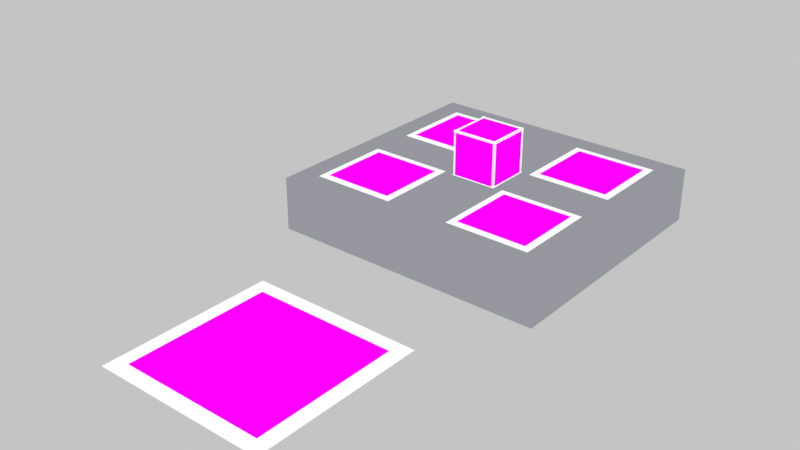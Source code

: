 # Source: scene.blend  (saved by Blender 5.2.45; exported with 4.5.12 LTS)
import bpy
from mathutils import Matrix  # noqa: F401  (used for matrix-valued properties, if any)

bpy.ops.wm.read_factory_settings(use_empty=True)
scene = bpy.context.scene
scene.name = 'Scene'

# ---- collections
col_collection = bpy.data.collections.new('Collection'); scene.collection.children.link(col_collection)

# ---- images (referenced by path relative to the original .blend; pixels are not part of the script)
import os
ASSET_DIR = os.environ.get("B2B_ASSET_DIR", "")  # directory of the original .blend (textures are referenced by path, not embedded)
HERE = os.path.dirname(os.path.abspath(__file__))  # packed textures are extracted next to this script under _unpacked/

def load_image(name, relpath, width, height, colorspace="sRGB"):
    """Load a texture the original file referenced (path relative to the .blend, or extracted next to this script)."""
    p = next((c for c in (os.path.join(HERE, relpath), os.path.join(ASSET_DIR, relpath)) if relpath and os.path.exists(c)), "")
    if p:
        img = bpy.data.images.load(p, check_existing=True)
        img.name = name
    else:  # same state as the original file: an image datablock whose file is absent (Cycles renders it pink)
        img = bpy.data.images.new(name, width, height)
        img.source = "FILE"
        img.filepath = "//" + (relpath or name)
    img.colorspace_settings.name = colorspace
    return img
img_tag_0_png = load_image('tag_0.png', 'tag_0.png', 1024, 1024, 'Non-Color')
img_tag_42_png = load_image('tag_42.png', 'tag_42.png', 1024, 1024, 'Non-Color')
img_tag_43_png = load_image('tag_43.png', 'tag_43.png', 1024, 1024, 'Non-Color')
img_tag_44_png = load_image('tag_44.png', 'tag_44.png', 1024, 1024, 'Non-Color')
img_tag_45_png = load_image('tag_45.png', 'tag_45.png', 1024, 1024, 'Non-Color')
img_tag_20_png = load_image('tag_20.png', 'tag_20.png', 1024, 1024, 'Non-Color')
img_tag_21_png = load_image('tag_21.png', 'tag_21.png', 1024, 1024, 'Non-Color')
img_tag_22_png = load_image('tag_22.png', 'tag_22.png', 1024, 1024, 'Non-Color')
img_tag_23_png = load_image('tag_23.png', 'tag_23.png', 1024, 1024, 'Non-Color')
img_tag_24_png = load_image('tag_24.png', 'tag_24.png', 1024, 1024, 'Non-Color')
img_tag_25_png = load_image('tag_25.png', 'tag_25.png', 1024, 1024, 'Non-Color')

# ---- materials (node trees are filled in below, after node groups)
mat_platformmat = bpy.data.materials.new('PlatformMat')
mat_basemat = bpy.data.materials.new('BaseMat')
mat_whitebackingmat = bpy.data.materials.new('WhiteBackingMat')
mat_mat_tag_42 = bpy.data.materials.new('Mat_Tag_42')
mat_mat_tag_43 = bpy.data.materials.new('Mat_Tag_43')
mat_mat_tag_44 = bpy.data.materials.new('Mat_Tag_44')
mat_mat_tag_45 = bpy.data.materials.new('Mat_Tag_45')
mat_mat_cube_20 = bpy.data.materials.new('Mat_Cube_20')
mat_mat_cube_21 = bpy.data.materials.new('Mat_Cube_21')
mat_mat_cube_22 = bpy.data.materials.new('Mat_Cube_22')
mat_mat_cube_23 = bpy.data.materials.new('Mat_Cube_23')
mat_mat_cube_24 = bpy.data.materials.new('Mat_Cube_24')
mat_mat_cube_25 = bpy.data.materials.new('Mat_Cube_25')

# ---- material node trees
mat_platformmat.use_nodes = True; mat_platformmat.node_tree.nodes.clear()
_N = mat_platformmat.node_tree.nodes; _L = mat_platformmat.node_tree.links
n0 = _N.new('ShaderNodeEmission'); n0.name = 'Emission'; n0.location = (0, 0)
n0.inputs[0].default_value = (0.3, 0.31, 0.34, 1.0)
n1 = _N.new('ShaderNodeOutputMaterial'); n1.name = 'Material Output'; n1.location = (0, 0)
_L.new(n0.outputs[0], n1.inputs[0])
n1.is_active_output = True
mat_basemat.use_nodes = True; mat_basemat.node_tree.nodes.clear()
_N = mat_basemat.node_tree.nodes; _L = mat_basemat.node_tree.links
n0 = _N.new('ShaderNodeTexImage'); n0.name = 'Image Texture'; n0.location = (0, 0)
n0.image = img_tag_0_png
n0.interpolation = 'Closest'
n1 = _N.new('ShaderNodeEmission'); n1.name = 'Emission'; n1.location = (0, 0)
n2 = _N.new('ShaderNodeOutputMaterial'); n2.name = 'Material Output'; n2.location = (0, 0)
_L.new(n0.outputs[0], n1.inputs[0])
_L.new(n1.outputs[0], n2.inputs[0])
n2.is_active_output = True
mat_whitebackingmat.use_nodes = True; mat_whitebackingmat.node_tree.nodes.clear()
_N = mat_whitebackingmat.node_tree.nodes; _L = mat_whitebackingmat.node_tree.links
n0 = _N.new('ShaderNodeEmission'); n0.name = 'Emission'; n0.location = (0, 0)
n1 = _N.new('ShaderNodeOutputMaterial'); n1.name = 'Material Output'; n1.location = (0, 0)
_L.new(n0.outputs[0], n1.inputs[0])
n1.is_active_output = True
mat_mat_tag_42.use_nodes = True; mat_mat_tag_42.node_tree.nodes.clear()
_N = mat_mat_tag_42.node_tree.nodes; _L = mat_mat_tag_42.node_tree.links
n0 = _N.new('ShaderNodeTexImage'); n0.name = 'Image Texture'; n0.location = (0, 0)
n0.image = img_tag_42_png
n0.interpolation = 'Closest'
n1 = _N.new('ShaderNodeEmission'); n1.name = 'Emission'; n1.location = (0, 0)
n2 = _N.new('ShaderNodeOutputMaterial'); n2.name = 'Material Output'; n2.location = (0, 0)
_L.new(n0.outputs[0], n1.inputs[0])
_L.new(n1.outputs[0], n2.inputs[0])
n2.is_active_output = True
mat_mat_tag_43.use_nodes = True; mat_mat_tag_43.node_tree.nodes.clear()
_N = mat_mat_tag_43.node_tree.nodes; _L = mat_mat_tag_43.node_tree.links
n0 = _N.new('ShaderNodeTexImage'); n0.name = 'Image Texture'; n0.location = (0, 0)
n0.image = img_tag_43_png
n0.interpolation = 'Closest'
n1 = _N.new('ShaderNodeEmission'); n1.name = 'Emission'; n1.location = (0, 0)
n2 = _N.new('ShaderNodeOutputMaterial'); n2.name = 'Material Output'; n2.location = (0, 0)
_L.new(n0.outputs[0], n1.inputs[0])
_L.new(n1.outputs[0], n2.inputs[0])
n2.is_active_output = True
mat_mat_tag_44.use_nodes = True; mat_mat_tag_44.node_tree.nodes.clear()
_N = mat_mat_tag_44.node_tree.nodes; _L = mat_mat_tag_44.node_tree.links
n0 = _N.new('ShaderNodeTexImage'); n0.name = 'Image Texture'; n0.location = (0, 0)
n0.image = img_tag_44_png
n0.interpolation = 'Closest'
n1 = _N.new('ShaderNodeEmission'); n1.name = 'Emission'; n1.location = (0, 0)
n2 = _N.new('ShaderNodeOutputMaterial'); n2.name = 'Material Output'; n2.location = (0, 0)
_L.new(n0.outputs[0], n1.inputs[0])
_L.new(n1.outputs[0], n2.inputs[0])
n2.is_active_output = True
mat_mat_tag_45.use_nodes = True; mat_mat_tag_45.node_tree.nodes.clear()
_N = mat_mat_tag_45.node_tree.nodes; _L = mat_mat_tag_45.node_tree.links
n0 = _N.new('ShaderNodeTexImage'); n0.name = 'Image Texture'; n0.location = (0, 0)
n0.image = img_tag_45_png
n0.interpolation = 'Closest'
n1 = _N.new('ShaderNodeEmission'); n1.name = 'Emission'; n1.location = (0, 0)
n2 = _N.new('ShaderNodeOutputMaterial'); n2.name = 'Material Output'; n2.location = (0, 0)
_L.new(n0.outputs[0], n1.inputs[0])
_L.new(n1.outputs[0], n2.inputs[0])
n2.is_active_output = True
mat_mat_cube_20.use_nodes = True; mat_mat_cube_20.node_tree.nodes.clear()
_N = mat_mat_cube_20.node_tree.nodes; _L = mat_mat_cube_20.node_tree.links
n0 = _N.new('ShaderNodeTexImage'); n0.name = 'Image Texture'; n0.location = (0, 0)
n0.image = img_tag_20_png
n0.interpolation = 'Closest'
n1 = _N.new('ShaderNodeEmission'); n1.name = 'Emission'; n1.location = (0, 0)
n2 = _N.new('ShaderNodeOutputMaterial'); n2.name = 'Material Output'; n2.location = (0, 0)
_L.new(n0.outputs[0], n1.inputs[0])
_L.new(n1.outputs[0], n2.inputs[0])
n2.is_active_output = True
mat_mat_cube_21.use_nodes = True; mat_mat_cube_21.node_tree.nodes.clear()
_N = mat_mat_cube_21.node_tree.nodes; _L = mat_mat_cube_21.node_tree.links
n0 = _N.new('ShaderNodeTexImage'); n0.name = 'Image Texture'; n0.location = (0, 0)
n0.image = img_tag_21_png
n0.interpolation = 'Closest'
n1 = _N.new('ShaderNodeEmission'); n1.name = 'Emission'; n1.location = (0, 0)
n2 = _N.new('ShaderNodeOutputMaterial'); n2.name = 'Material Output'; n2.location = (0, 0)
_L.new(n0.outputs[0], n1.inputs[0])
_L.new(n1.outputs[0], n2.inputs[0])
n2.is_active_output = True
mat_mat_cube_22.use_nodes = True; mat_mat_cube_22.node_tree.nodes.clear()
_N = mat_mat_cube_22.node_tree.nodes; _L = mat_mat_cube_22.node_tree.links
n0 = _N.new('ShaderNodeTexImage'); n0.name = 'Image Texture'; n0.location = (0, 0)
n0.image = img_tag_22_png
n0.interpolation = 'Closest'
n1 = _N.new('ShaderNodeEmission'); n1.name = 'Emission'; n1.location = (0, 0)
n2 = _N.new('ShaderNodeOutputMaterial'); n2.name = 'Material Output'; n2.location = (0, 0)
_L.new(n0.outputs[0], n1.inputs[0])
_L.new(n1.outputs[0], n2.inputs[0])
n2.is_active_output = True
mat_mat_cube_23.use_nodes = True; mat_mat_cube_23.node_tree.nodes.clear()
_N = mat_mat_cube_23.node_tree.nodes; _L = mat_mat_cube_23.node_tree.links
n0 = _N.new('ShaderNodeTexImage'); n0.name = 'Image Texture'; n0.location = (0, 0)
n0.image = img_tag_23_png
n0.interpolation = 'Closest'
n1 = _N.new('ShaderNodeEmission'); n1.name = 'Emission'; n1.location = (0, 0)
n2 = _N.new('ShaderNodeOutputMaterial'); n2.name = 'Material Output'; n2.location = (0, 0)
_L.new(n0.outputs[0], n1.inputs[0])
_L.new(n1.outputs[0], n2.inputs[0])
n2.is_active_output = True
mat_mat_cube_24.use_nodes = True; mat_mat_cube_24.node_tree.nodes.clear()
_N = mat_mat_cube_24.node_tree.nodes; _L = mat_mat_cube_24.node_tree.links
n0 = _N.new('ShaderNodeTexImage'); n0.name = 'Image Texture'; n0.location = (0, 0)
n0.image = img_tag_24_png
n0.interpolation = 'Closest'
n1 = _N.new('ShaderNodeEmission'); n1.name = 'Emission'; n1.location = (0, 0)
n2 = _N.new('ShaderNodeOutputMaterial'); n2.name = 'Material Output'; n2.location = (0, 0)
_L.new(n0.outputs[0], n1.inputs[0])
_L.new(n1.outputs[0], n2.inputs[0])
n2.is_active_output = True
mat_mat_cube_25.use_nodes = True; mat_mat_cube_25.node_tree.nodes.clear()
_N = mat_mat_cube_25.node_tree.nodes; _L = mat_mat_cube_25.node_tree.links
n0 = _N.new('ShaderNodeTexImage'); n0.name = 'Image Texture'; n0.location = (0, 0)
n0.image = img_tag_25_png
n0.interpolation = 'Closest'
n1 = _N.new('ShaderNodeEmission'); n1.name = 'Emission'; n1.location = (0, 0)
n2 = _N.new('ShaderNodeOutputMaterial'); n2.name = 'Material Output'; n2.location = (0, 0)
_L.new(n0.outputs[0], n1.inputs[0])
_L.new(n1.outputs[0], n2.inputs[0])
n2.is_active_output = True

# ---- world
world_neutralworld = bpy.data.worlds.new('NeutralWorld'); scene.world = world_neutralworld
world_neutralworld.use_nodes = True; world_neutralworld.node_tree.nodes.clear()
_N = world_neutralworld.node_tree.nodes; _L = world_neutralworld.node_tree.links
n0 = _N.new('ShaderNodeBackground'); n0.name = 'Background'; n0.location = (-200, 100)
n0.inputs[0].default_value = (0.55, 0.55, 0.55, 1.0)
n1 = _N.new('ShaderNodeOutputWorld'); n1.name = 'World Output'; n1.location = (200, 100)
_L.new(n0.outputs[0], n1.inputs[0])
n1.is_active_output = True

# ---- cameras
cam_cam0 = bpy.data.cameras.new('cam0')
cam_cam0.sensor_fit = 'HORIZONTAL'
cam_cam0.clip_start = 0.01
cam_cam0.clip_end = 20.0
cam_cam0.lens = 25.31
cam_cam1 = bpy.data.cameras.new('cam1')
cam_cam1.sensor_fit = 'HORIZONTAL'
cam_cam1.clip_start = 0.01
cam_cam1.clip_end = 20.0
cam_cam1.lens = 25.31

# ---- meshes
me_platform_mesh = bpy.data.meshes.new('Platform_Mesh')
me_platform_mesh.from_pydata([(-0.13, 0.0, 0.0), (0.13, 0.0, 0.0), (0.13, 0.24, 0.0), (-0.13, 0.24, 0.0), (-0.13, 0.0, 0.05), (0.13, 0.0, 0.05), (0.13, 0.24, 0.05), (-0.13, 0.24, 0.05)], [], [(0, 1, 2, 3), (4, 7, 6, 5), (0, 4, 5, 1), (1, 5, 6, 2), (2, 6, 7, 3), (3, 7, 4, 0)])
me_platform_mesh.materials.append(mat_platformmat)
me_platform_mesh.update()
me_tag_0_base_mesh = bpy.data.meshes.new('Tag_0_Base_Mesh')
me_tag_0_base_mesh.from_pydata([(-0.067, -0.067, 0.0), (0.067, -0.067, 0.0), (0.067, 0.067, 0.0), (-0.067, 0.067, 0.0)], [], [(0, 1, 2, 3)])
_uv = me_tag_0_base_mesh.uv_layers.new(name='UVMap')
_uv.uv.foreach_set('vector', [0.0, 0.0, 1.0, 0.0, 1.0, 1.0, 0.0, 1.0])
me_tag_0_base_mesh.materials.append(mat_basemat)
me_tag_0_base_mesh.update()
me_tag_0_base_backmesh = bpy.data.meshes.new('Tag_0_Base_BackMesh')
me_tag_0_base_backmesh.from_pydata([(-0.0804, -0.0804, -0.0005), (0.0804, -0.0804, -0.0005), (0.0804, 0.0804, -0.0005), (-0.0804, 0.0804, -0.0005)], [], [(0, 1, 2, 3)])
me_tag_0_base_backmesh.materials.append(mat_whitebackingmat)
me_tag_0_base_backmesh.update()
me_plane_tag_42_mesh = bpy.data.meshes.new('Plane_Tag_42_Mesh')
me_plane_tag_42_mesh.from_pydata([(-0.033, -0.033, 0.0), (0.033, -0.033, 0.0), (0.033, 0.033, 0.0), (-0.033, 0.033, 0.0)], [], [(0, 1, 2, 3)])
_uv = me_plane_tag_42_mesh.uv_layers.new(name='UVMap')
_uv.uv.foreach_set('vector', [0.0, 0.0, 1.0, 0.0, 1.0, 1.0, 0.0, 1.0])
me_plane_tag_42_mesh.materials.append(mat_mat_tag_42)
me_plane_tag_42_mesh.update()
me_plane_tag_42_backmesh = bpy.data.meshes.new('Plane_Tag_42_BackMesh')
me_plane_tag_42_backmesh.from_pydata([(-0.0396, -0.0396, -0.0005), (0.0396, -0.0396, -0.0005), (0.0396, 0.0396, -0.0005), (-0.0396, 0.0396, -0.0005)], [], [(0, 1, 2, 3)])
me_plane_tag_42_backmesh.materials.append(mat_whitebackingmat)
me_plane_tag_42_backmesh.update()
me_plane_tag_43_mesh = bpy.data.meshes.new('Plane_Tag_43_Mesh')
me_plane_tag_43_mesh.from_pydata([(-0.033, -0.033, 0.0), (0.033, -0.033, 0.0), (0.033, 0.033, 0.0), (-0.033, 0.033, 0.0)], [], [(0, 1, 2, 3)])
_uv = me_plane_tag_43_mesh.uv_layers.new(name='UVMap')
_uv.uv.foreach_set('vector', [0.0, 0.0, 1.0, 0.0, 1.0, 1.0, 0.0, 1.0])
me_plane_tag_43_mesh.materials.append(mat_mat_tag_43)
me_plane_tag_43_mesh.update()
me_plane_tag_43_backmesh = bpy.data.meshes.new('Plane_Tag_43_BackMesh')
me_plane_tag_43_backmesh.from_pydata([(-0.0396, -0.0396, -0.0005), (0.0396, -0.0396, -0.0005), (0.0396, 0.0396, -0.0005), (-0.0396, 0.0396, -0.0005)], [], [(0, 1, 2, 3)])
me_plane_tag_43_backmesh.materials.append(mat_whitebackingmat)
me_plane_tag_43_backmesh.update()
me_plane_tag_44_mesh = bpy.data.meshes.new('Plane_Tag_44_Mesh')
me_plane_tag_44_mesh.from_pydata([(-0.033, -0.033, 0.0), (0.033, -0.033, 0.0), (0.033, 0.033, 0.0), (-0.033, 0.033, 0.0)], [], [(0, 1, 2, 3)])
_uv = me_plane_tag_44_mesh.uv_layers.new(name='UVMap')
_uv.uv.foreach_set('vector', [0.0, 0.0, 1.0, 0.0, 1.0, 1.0, 0.0, 1.0])
me_plane_tag_44_mesh.materials.append(mat_mat_tag_44)
me_plane_tag_44_mesh.update()
me_plane_tag_44_backmesh = bpy.data.meshes.new('Plane_Tag_44_BackMesh')
me_plane_tag_44_backmesh.from_pydata([(-0.0396, -0.0396, -0.0005), (0.0396, -0.0396, -0.0005), (0.0396, 0.0396, -0.0005), (-0.0396, 0.0396, -0.0005)], [], [(0, 1, 2, 3)])
me_plane_tag_44_backmesh.materials.append(mat_whitebackingmat)
me_plane_tag_44_backmesh.update()
me_plane_tag_45_mesh = bpy.data.meshes.new('Plane_Tag_45_Mesh')
me_plane_tag_45_mesh.from_pydata([(-0.033, -0.033, 0.0), (0.033, -0.033, 0.0), (0.033, 0.033, 0.0), (-0.033, 0.033, 0.0)], [], [(0, 1, 2, 3)])
_uv = me_plane_tag_45_mesh.uv_layers.new(name='UVMap')
_uv.uv.foreach_set('vector', [0.0, 0.0, 1.0, 0.0, 1.0, 1.0, 0.0, 1.0])
me_plane_tag_45_mesh.materials.append(mat_mat_tag_45)
me_plane_tag_45_mesh.update()
me_plane_tag_45_backmesh = bpy.data.meshes.new('Plane_Tag_45_BackMesh')
me_plane_tag_45_backmesh.from_pydata([(-0.0396, -0.0396, -0.0005), (0.0396, -0.0396, -0.0005), (0.0396, 0.0396, -0.0005), (-0.0396, 0.0396, -0.0005)], [], [(0, 1, 2, 3)])
me_plane_tag_45_backmesh.materials.append(mat_whitebackingmat)
me_plane_tag_45_backmesh.update()
me_cube_face_20_mesh = bpy.data.meshes.new('Cube_Face_20_Mesh')
me_cube_face_20_mesh.from_pydata([(-0.0205, -0.0205, 0.0), (0.0205, -0.0205, 0.0), (0.0205, 0.0205, 0.0), (-0.0205, 0.0205, 0.0)], [], [(0, 1, 2, 3)])
_uv = me_cube_face_20_mesh.uv_layers.new(name='UVMap')
_uv.uv.foreach_set('vector', [0.0, 0.0, 1.0, 0.0, 1.0, 1.0, 0.0, 1.0])
me_cube_face_20_mesh.materials.append(mat_mat_cube_20)
me_cube_face_20_mesh.update()
me_cube_face_20_backmesh = bpy.data.meshes.new('Cube_Face_20_BackMesh')
me_cube_face_20_backmesh.from_pydata([(-0.02214, -0.02214, -0.0002), (0.02214, -0.02214, -0.0002), (0.02214, 0.02214, -0.0002), (-0.02214, 0.02214, -0.0002)], [], [(0, 1, 2, 3)])
me_cube_face_20_backmesh.materials.append(mat_whitebackingmat)
me_cube_face_20_backmesh.update()
me_cube_face_21_mesh = bpy.data.meshes.new('Cube_Face_21_Mesh')
me_cube_face_21_mesh.from_pydata([(-0.0205, -0.0205, 0.0), (0.0205, -0.0205, 0.0), (0.0205, 0.0205, 0.0), (-0.0205, 0.0205, 0.0)], [], [(0, 1, 2, 3)])
_uv = me_cube_face_21_mesh.uv_layers.new(name='UVMap')
_uv.uv.foreach_set('vector', [0.0, 0.0, 1.0, 0.0, 1.0, 1.0, 0.0, 1.0])
me_cube_face_21_mesh.materials.append(mat_mat_cube_21)
me_cube_face_21_mesh.update()
me_cube_face_21_backmesh = bpy.data.meshes.new('Cube_Face_21_BackMesh')
me_cube_face_21_backmesh.from_pydata([(-0.02214, -0.02214, -0.0002), (0.02214, -0.02214, -0.0002), (0.02214, 0.02214, -0.0002), (-0.02214, 0.02214, -0.0002)], [], [(0, 1, 2, 3)])
me_cube_face_21_backmesh.materials.append(mat_whitebackingmat)
me_cube_face_21_backmesh.update()
me_cube_face_22_mesh = bpy.data.meshes.new('Cube_Face_22_Mesh')
me_cube_face_22_mesh.from_pydata([(-0.0205, -0.0205, 0.0), (0.0205, -0.0205, 0.0), (0.0205, 0.0205, 0.0), (-0.0205, 0.0205, 0.0)], [], [(0, 1, 2, 3)])
_uv = me_cube_face_22_mesh.uv_layers.new(name='UVMap')
_uv.uv.foreach_set('vector', [0.0, 0.0, 1.0, 0.0, 1.0, 1.0, 0.0, 1.0])
me_cube_face_22_mesh.materials.append(mat_mat_cube_22)
me_cube_face_22_mesh.update()
me_cube_face_22_backmesh = bpy.data.meshes.new('Cube_Face_22_BackMesh')
me_cube_face_22_backmesh.from_pydata([(-0.02214, -0.02214, -0.0002), (0.02214, -0.02214, -0.0002), (0.02214, 0.02214, -0.0002), (-0.02214, 0.02214, -0.0002)], [], [(0, 1, 2, 3)])
me_cube_face_22_backmesh.materials.append(mat_whitebackingmat)
me_cube_face_22_backmesh.update()
me_cube_face_23_mesh = bpy.data.meshes.new('Cube_Face_23_Mesh')
me_cube_face_23_mesh.from_pydata([(-0.0205, -0.0205, 0.0), (0.0205, -0.0205, 0.0), (0.0205, 0.0205, 0.0), (-0.0205, 0.0205, 0.0)], [], [(0, 1, 2, 3)])
_uv = me_cube_face_23_mesh.uv_layers.new(name='UVMap')
_uv.uv.foreach_set('vector', [0.0, 0.0, 1.0, 0.0, 1.0, 1.0, 0.0, 1.0])
me_cube_face_23_mesh.materials.append(mat_mat_cube_23)
me_cube_face_23_mesh.update()
me_cube_face_23_backmesh = bpy.data.meshes.new('Cube_Face_23_BackMesh')
me_cube_face_23_backmesh.from_pydata([(-0.02214, -0.02214, -0.0002), (0.02214, -0.02214, -0.0002), (0.02214, 0.02214, -0.0002), (-0.02214, 0.02214, -0.0002)], [], [(0, 1, 2, 3)])
me_cube_face_23_backmesh.materials.append(mat_whitebackingmat)
me_cube_face_23_backmesh.update()
me_cube_face_24_mesh = bpy.data.meshes.new('Cube_Face_24_Mesh')
me_cube_face_24_mesh.from_pydata([(-0.0205, -0.0205, 0.0), (0.0205, -0.0205, 0.0), (0.0205, 0.0205, 0.0), (-0.0205, 0.0205, 0.0)], [], [(0, 1, 2, 3)])
_uv = me_cube_face_24_mesh.uv_layers.new(name='UVMap')
_uv.uv.foreach_set('vector', [0.0, 0.0, 1.0, 0.0, 1.0, 1.0, 0.0, 1.0])
me_cube_face_24_mesh.materials.append(mat_mat_cube_24)
me_cube_face_24_mesh.update()
me_cube_face_24_backmesh = bpy.data.meshes.new('Cube_Face_24_BackMesh')
me_cube_face_24_backmesh.from_pydata([(-0.02214, -0.02214, -0.0002), (0.02214, -0.02214, -0.0002), (0.02214, 0.02214, -0.0002), (-0.02214, 0.02214, -0.0002)], [], [(0, 1, 2, 3)])
me_cube_face_24_backmesh.materials.append(mat_whitebackingmat)
me_cube_face_24_backmesh.update()
me_cube_face_25_mesh = bpy.data.meshes.new('Cube_Face_25_Mesh')
me_cube_face_25_mesh.from_pydata([(-0.0205, -0.0205, 0.0), (0.0205, -0.0205, 0.0), (0.0205, 0.0205, 0.0), (-0.0205, 0.0205, 0.0)], [], [(0, 1, 2, 3)])
_uv = me_cube_face_25_mesh.uv_layers.new(name='UVMap')
_uv.uv.foreach_set('vector', [0.0, 0.0, 1.0, 0.0, 1.0, 1.0, 0.0, 1.0])
me_cube_face_25_mesh.materials.append(mat_mat_cube_25)
me_cube_face_25_mesh.update()
me_cube_face_25_backmesh = bpy.data.meshes.new('Cube_Face_25_BackMesh')
me_cube_face_25_backmesh.from_pydata([(-0.02214, -0.02214, -0.0002), (0.02214, -0.02214, -0.0002), (0.02214, 0.02214, -0.0002), (-0.02214, 0.02214, -0.0002)], [], [(0, 1, 2, 3)])
me_cube_face_25_backmesh.materials.append(mat_whitebackingmat)
me_cube_face_25_backmesh.update()

# ---- objects
ob_platform = bpy.data.objects.new('Platform', me_platform_mesh)
ob_tag_0_base = bpy.data.objects.new('Tag_0_Base', me_tag_0_base_mesh)
ob_tag_0_base_back = bpy.data.objects.new('Tag_0_Base_Back', me_tag_0_base_backmesh)
ob_plane_tag_42 = bpy.data.objects.new('Plane_Tag_42', me_plane_tag_42_mesh)
ob_plane_tag_42_back = bpy.data.objects.new('Plane_Tag_42_Back', me_plane_tag_42_backmesh)
ob_plane_tag_43 = bpy.data.objects.new('Plane_Tag_43', me_plane_tag_43_mesh)
ob_plane_tag_43_back = bpy.data.objects.new('Plane_Tag_43_Back', me_plane_tag_43_backmesh)
ob_plane_tag_44 = bpy.data.objects.new('Plane_Tag_44', me_plane_tag_44_mesh)
ob_plane_tag_44_back = bpy.data.objects.new('Plane_Tag_44_Back', me_plane_tag_44_backmesh)
ob_plane_tag_45 = bpy.data.objects.new('Plane_Tag_45', me_plane_tag_45_mesh)
ob_plane_tag_45_back = bpy.data.objects.new('Plane_Tag_45_Back', me_plane_tag_45_backmesh)
ob_cube_face_20 = bpy.data.objects.new('Cube_Face_20', me_cube_face_20_mesh)
ob_cube_face_20_back = bpy.data.objects.new('Cube_Face_20_Back', me_cube_face_20_backmesh)
ob_cube_face_21 = bpy.data.objects.new('Cube_Face_21', me_cube_face_21_mesh)
ob_cube_face_21_back = bpy.data.objects.new('Cube_Face_21_Back', me_cube_face_21_backmesh)
ob_cube_face_22 = bpy.data.objects.new('Cube_Face_22', me_cube_face_22_mesh)
ob_cube_face_22_back = bpy.data.objects.new('Cube_Face_22_Back', me_cube_face_22_backmesh)
ob_cube_face_23 = bpy.data.objects.new('Cube_Face_23', me_cube_face_23_mesh)
ob_cube_face_23_back = bpy.data.objects.new('Cube_Face_23_Back', me_cube_face_23_backmesh)
ob_cube_face_24 = bpy.data.objects.new('Cube_Face_24', me_cube_face_24_mesh)
ob_cube_face_24_back = bpy.data.objects.new('Cube_Face_24_Back', me_cube_face_24_backmesh)
ob_cube_face_25 = bpy.data.objects.new('Cube_Face_25', me_cube_face_25_mesh)
ob_cube_face_25_back = bpy.data.objects.new('Cube_Face_25_Back', me_cube_face_25_backmesh)
ob_lookatdummy = bpy.data.objects.new('LookAtDummy', None)
ob_cam0 = bpy.data.objects.new('cam0', cam_cam0)
ob_cam1 = bpy.data.objects.new('cam1', cam_cam1)

# ---- transforms, parenting, visibility, modifiers, constraints
ob_platform.location = (0.0, 0.0, 0.0)
ob_tag_0_base.location = (0.0, -0.16, 0.0005)
ob_tag_0_base_back.location = (0.0, -0.16, 0.0005)
ob_plane_tag_42.location = (-0.07, 0.06, 0.051)
ob_plane_tag_42_back.location = (-0.07, 0.06, 0.051)
ob_plane_tag_43.location = (0.07, 0.06, 0.051)
ob_plane_tag_43_back.location = (0.07, 0.06, 0.051)
ob_plane_tag_44.location = (0.07, 0.18, 0.051)
ob_plane_tag_44_back.location = (0.07, 0.18, 0.051)
ob_plane_tag_45.location = (-0.07, 0.18, 0.051)
ob_plane_tag_45_back.location = (-0.07, 0.18, 0.051)
ob_cube_face_20.location = (0.0, 0.12, 0.091)
ob_cube_face_20_back.location = (0.0, 0.12, 0.091)
ob_cube_face_21.location = (0.0, 0.12, 0.05)
ob_cube_face_21.rotation_euler = (3.142, 0.0, 0.0)
ob_cube_face_21_back.location = (0.0, 0.12, 0.05)
ob_cube_face_21_back.rotation_euler = (3.142, 0.0, 0.0)
ob_cube_face_22.location = (0.0, 0.1405, 0.0705)
ob_cube_face_22.rotation_euler = (-1.571, 0.0, 0.0)
ob_cube_face_22_back.location = (0.0, 0.1405, 0.0705)
ob_cube_face_22_back.rotation_euler = (-1.571, 0.0, 0.0)
ob_cube_face_23.location = (0.0, 0.0995, 0.0705)
ob_cube_face_23.rotation_euler = (1.571, 0.0, 0.0)
ob_cube_face_23_back.location = (0.0, 0.0995, 0.0705)
ob_cube_face_23_back.rotation_euler = (1.571, 0.0, 0.0)
ob_cube_face_24.location = (0.0205, 0.12, 0.0705)
ob_cube_face_24.rotation_euler = (0.0, 1.571, 0.0)
ob_cube_face_24_back.location = (0.0205, 0.12, 0.0705)
ob_cube_face_24_back.rotation_euler = (0.0, 1.571, 0.0)
ob_cube_face_25.location = (-0.0205, 0.12, 0.0705)
ob_cube_face_25.rotation_euler = (0.0, -1.571, 0.0)
ob_cube_face_25_back.location = (-0.0205, 0.12, 0.0705)
ob_cube_face_25_back.rotation_euler = (0.0, -1.571, 0.0)
ob_lookatdummy.location = (0.0, -0.02, 0.05)
ob_cam0.location = (-0.3, -0.45, 0.85)
_c = ob_cam0.constraints.new('TRACK_TO'); _c.name = 'Track To'
_c.target = ob_lookatdummy
ob_cam1.location = (0.3, -0.45, 0.85)
_c = ob_cam1.constraints.new('TRACK_TO'); _c.name = 'Track To'
_c.target = ob_lookatdummy

# ---- collection membership
scene.collection.objects.link(ob_platform)
scene.collection.objects.link(ob_tag_0_base)
scene.collection.objects.link(ob_tag_0_base_back)
scene.collection.objects.link(ob_plane_tag_42)
scene.collection.objects.link(ob_plane_tag_42_back)
scene.collection.objects.link(ob_plane_tag_43)
scene.collection.objects.link(ob_plane_tag_43_back)
scene.collection.objects.link(ob_plane_tag_44)
scene.collection.objects.link(ob_plane_tag_44_back)
scene.collection.objects.link(ob_plane_tag_45)
scene.collection.objects.link(ob_plane_tag_45_back)
scene.collection.objects.link(ob_cube_face_20)
scene.collection.objects.link(ob_cube_face_20_back)
scene.collection.objects.link(ob_cube_face_21)
scene.collection.objects.link(ob_cube_face_21_back)
scene.collection.objects.link(ob_cube_face_22)
scene.collection.objects.link(ob_cube_face_22_back)
scene.collection.objects.link(ob_cube_face_23)
scene.collection.objects.link(ob_cube_face_23_back)
scene.collection.objects.link(ob_cube_face_24)
scene.collection.objects.link(ob_cube_face_24_back)
scene.collection.objects.link(ob_cube_face_25)
scene.collection.objects.link(ob_cube_face_25_back)
scene.collection.objects.link(ob_lookatdummy)
scene.collection.objects.link(ob_cam0)
scene.collection.objects.link(ob_cam1)

# ---- scene / render settings (as saved in the file)
scene.frame_start = 1; scene.frame_end = 250; scene.frame_set(1)
scene.render.engine = 'BLENDER_EEVEE_NEXT'
scene.render.image_settings.color_mode = 'RGB'
scene.render.resolution_x = 2560
scene.render.resolution_y = 1440
scene.render.bake_bias = 0.0
scene.render.bake_samples = 0
scene.render.compositor_device = 'GPU'
scene.eevee.use_volume_custom_range = False
scene.eevee.fast_gi_thickness_near = 0.1
scene.eevee.fast_gi_thickness_far = 0.0
scene.eevee.ray_tracing_options.screen_trace_thickness = 0.1
scene.view_settings.view_transform = 'Standard'
bpy.context.view_layer.update()

# ---- added for rendering (the .blend has no active camera): camera
cam_auto = bpy.data.cameras.new('AutoCamera')
cam_auto.lens = 50.0
cam_auto.sensor_width = 36.0
cam_auto.clip_end = 1000.0
ob_auto_camera = bpy.data.objects.new('AutoCamera', cam_auto)
scene.collection.objects.link(ob_auto_camera)
ob_auto_camera.location = (0.512616, -0.61534, 0.456413)
ob_auto_camera.rotation_euler = (1.09748, -7.21219e-08, 0.694738)
scene.camera = ob_auto_camera
bpy.context.view_layer.update()
